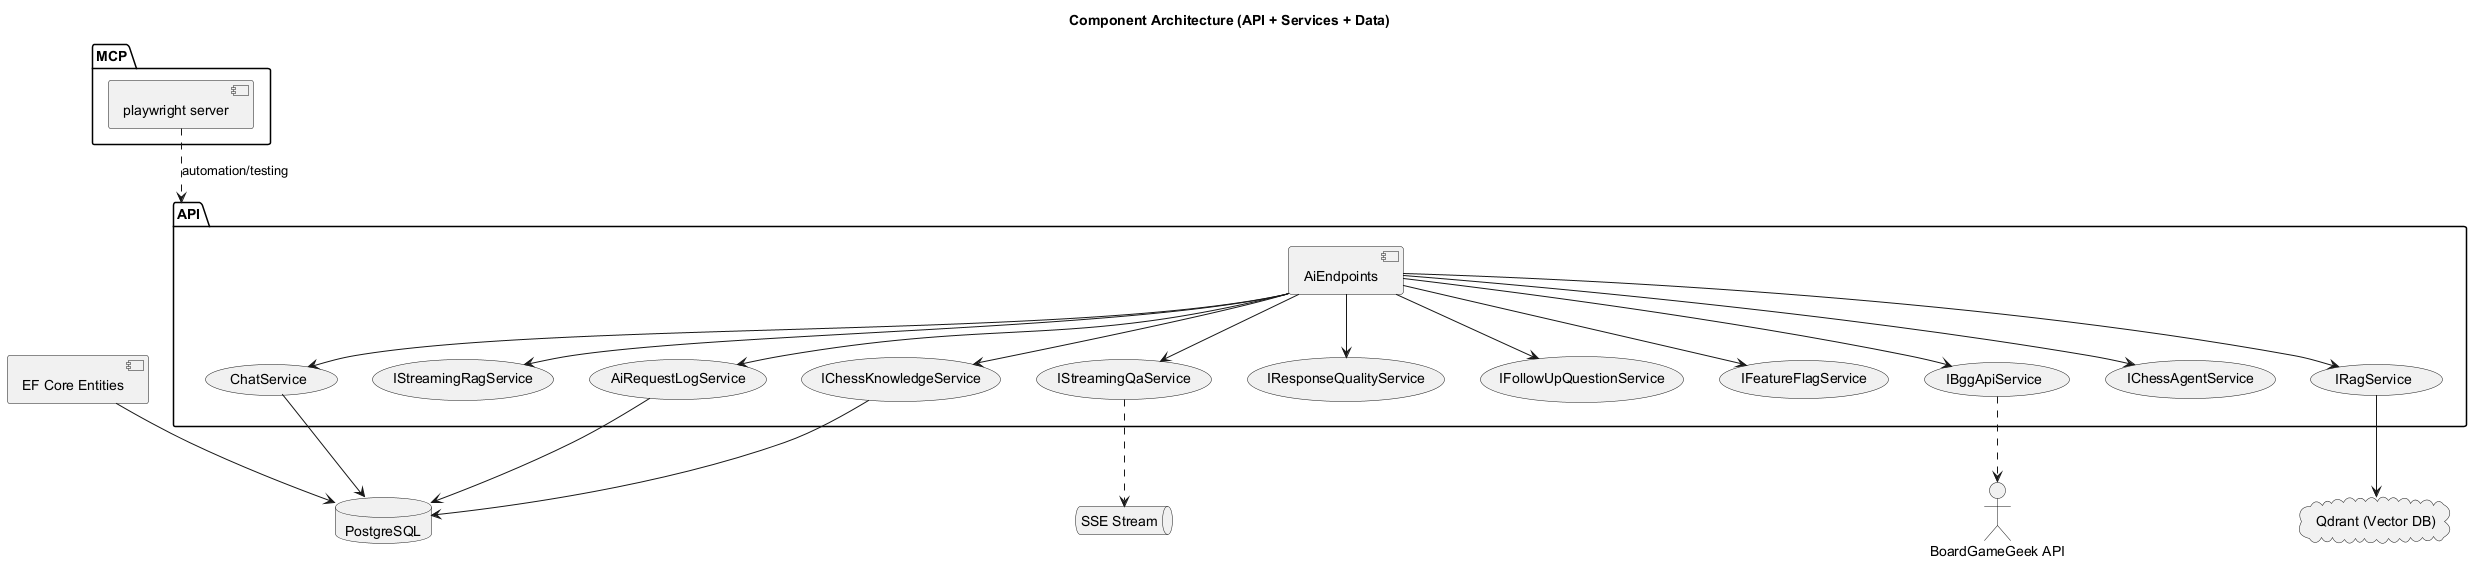

The diagram above was rendered by PlantUML. Its source (embedded in the PNG):
@startuml
title Component Architecture (API + Services + Data)

package API {
  [AiEndpoints] --> (IRagService)
  [AiEndpoints] --> (IStreamingRagService)
  [AiEndpoints] --> (IStreamingQaService)
  [AiEndpoints] --> (ChatService)
  [AiEndpoints] --> (AiRequestLogService)
  [AiEndpoints] --> (IResponseQualityService)
  [AiEndpoints] --> (IFollowUpQuestionService)
  [AiEndpoints] --> (IFeatureFlagService)
  [AiEndpoints] --> (IBggApiService)
  [AiEndpoints] --> (IChessAgentService)
  [AiEndpoints] --> (IChessKnowledgeService)
}

database "PostgreSQL" as PG
cloud "Qdrant (Vector DB)" as VDB
queue "SSE Stream" as SSE

(IRagService) --> VDB
(IStreamingQaService) ..> SSE
(ChatService) --> PG
(AiRequestLogService) --> PG
(IChessKnowledgeService) --> PG
(IBggApiService) ..> "BoardGameGeek API"

' Entities persisted in PG
[EF Core Entities] --> PG

' MCP servers (Python)
package MCP {
  [playwright server] ..> API : automation/testing
}

@enduml